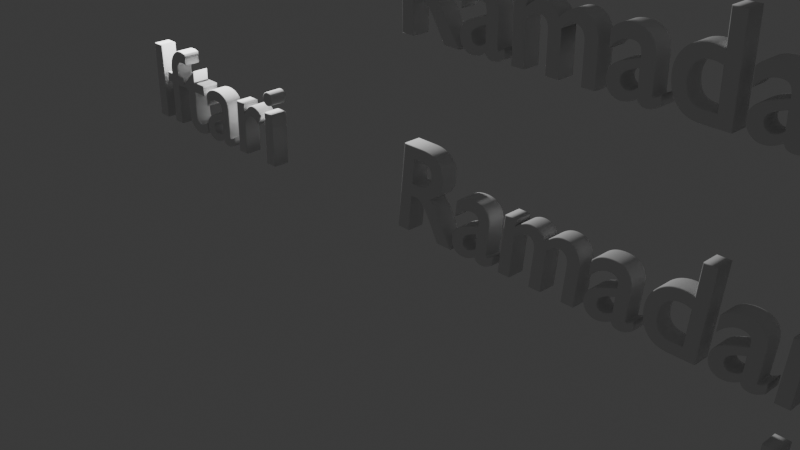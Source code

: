 # Source: RamadanKareem_Iftari.blend  (saved by Blender 4.0.36; exported with 4.5.12 LTS)
import bpy
from mathutils import Matrix  # noqa: F401  (used for matrix-valued properties, if any)

bpy.ops.wm.read_factory_settings(use_empty=True)
scene = bpy.context.scene
scene.name = 'Scene'

# ---- collections
col_collection = bpy.data.collections.new('Collection'); scene.collection.children.link(col_collection)

# ---- world
world_world = bpy.data.worlds.new('World'); scene.world = world_world
world_world.use_nodes = True; world_world.node_tree.nodes.clear()
_N = world_world.node_tree.nodes; _L = world_world.node_tree.links
n0 = _N.new('ShaderNodeOutputWorld'); n0.name = 'World Output'; n0.location = (300, 300)
n1 = _N.new('ShaderNodeBackground'); n1.name = 'Background'; n1.location = (10, 300)
n1.inputs[0].default_value = (0.05088, 0.05088, 0.05088, 1.0)
_L.new(n1.outputs[0], n0.inputs[0])
n0.is_active_output = True
world_world.color = (0.05088, 0.05088, 0.05088)
world_world.use_sun_shadow = False
world_world.sun_shadow_jitter_overblur = 0.0

# ---- cameras
cam_camera = bpy.data.cameras.new('Camera')
cam_camera.clip_end = 100.0
cam_camera.ortho_scale = 7.314

# ---- lights
light_light = bpy.data.lights.new('Light', 'POINT')
light_light.transmission_factor = 0.0
light_light.use_soft_falloff = False
light_light.energy = 1000.0
light_light.shadow_soft_size = 0.1
light_light.shadow_maximum_resolution = 0.006
light_light.use_absolute_resolution = True

# ---- curves / text
txt_text = bpy.data.curves.new('Text', 'FONT')
txt_text.dimensions = '2D'
txt_text.body = 'Ramadan \n           Kareem'
txt_text.extrude = 0.09
txt_text.bevel_depth = 0.01
txt_text.resolution_u = 51
txt_text.size = 1.32
txt_text.shear = 0.1
txt_text.underline_height = 0.8
txt_text_001 = bpy.data.curves.new('Text.001', 'FONT')
txt_text_001.dimensions = '2D'
txt_text_001.body = 'Ramadan Kareem'
txt_text_001.extrude = 0.09
txt_text_001.bevel_depth = 0.01
txt_text_001.resolution_u = 51
txt_text_001.size = 1.32
txt_text_001.underline_height = 0.8
txt_text_002 = bpy.data.curves.new('Text.002', 'FONT')
txt_text_002.dimensions = '2D'
txt_text_002.body = 'Iftari'
txt_text_002.extrude = 0.09
txt_text_002.bevel_depth = 0.01
txt_text_002.resolution_u = 51
txt_text_002.size = 1.32
txt_text_002.underline_height = 0.8
txt_text_003 = bpy.data.curves.new('Text.003', 'FONT')
txt_text_003.dimensions = '2D'
txt_text_003.body = 'Iftari'
txt_text_003.extrude = 0.09
txt_text_003.bevel_depth = 0.01
txt_text_003.resolution_u = 51
txt_text_003.size = 1.32
txt_text_003.underline_height = 0.8

# ---- objects
ob_light = bpy.data.objects.new('Light', light_light)
ob_camera = bpy.data.objects.new('Camera', cam_camera)
ob_ramadan_kareem = bpy.data.objects.new('Ramadan Kareem', txt_text)
ob_ramadan_kareem_001 = bpy.data.objects.new('Ramadan Kareem.001', txt_text_001)
ob_ramadan_kareem_002 = bpy.data.objects.new('Ramadan Kareem.002', txt_text_002)
ob_ramadan_kareem_003 = bpy.data.objects.new('Ramadan Kareem.003', txt_text_003)

# ---- transforms, parenting, visibility, modifiers, constraints
ob_light.location = (-4.378, 0.4662, 3.146)
ob_light.rotation_euler = (0.6503, 0.05522, 1.866)
ob_light.lock_rotations_4d = False
ob_light.empty_display_type = 'ARROWS'
ob_light.color = (0.0, 0.0, 0.0, 0.0)
ob_light.lineart.crease_threshold = 0.0
ob_camera.location = (7.359, -6.926, 4.958)
ob_camera.rotation_euler = (1.109, 0.0, 0.8149)
ob_camera.lock_rotations_4d = False
ob_camera.empty_display_type = 'ARROWS'
ob_camera.color = (0.0, 0.0, 0.0, 0.0)
ob_camera.display_type = 'WIRE'
ob_camera.lineart.crease_threshold = 0.0
ob_ramadan_kareem.location = (0.0, 0.0, 0.0)
ob_ramadan_kareem.rotation_euler = (1.571, 0.0, 0.0)
ob_ramadan_kareem_001.location = (0.01965, 0.03246, 1.987)
ob_ramadan_kareem_001.rotation_euler = (1.571, 0.0, 0.0)
ob_ramadan_kareem_002.location = (-4.332, 0.0, 0.0)
ob_ramadan_kareem_002.rotation_euler = (1.571, 0.0, 0.0)
ob_ramadan_kareem_003.location = (-4.312, 0.03246, 1.987)
ob_ramadan_kareem_003.rotation_euler = (1.571, 0.0, 0.0)

# ---- collection membership
col_collection.objects.link(ob_light)
col_collection.objects.link(ob_camera)
col_collection.objects.link(ob_ramadan_kareem)
col_collection.objects.link(ob_ramadan_kareem_001)
col_collection.objects.link(ob_ramadan_kareem_002)
col_collection.objects.link(ob_ramadan_kareem_003)

# ---- scene / render settings (as saved in the file)
scene.camera = ob_camera
scene.frame_start = 1; scene.frame_end = 250; scene.frame_set(0)
scene.render.engine = 'BLENDER_EEVEE_NEXT'
scene.cycles.sampling_pattern = 'TABULATED_SOBOL'
bpy.context.view_layer.update()
